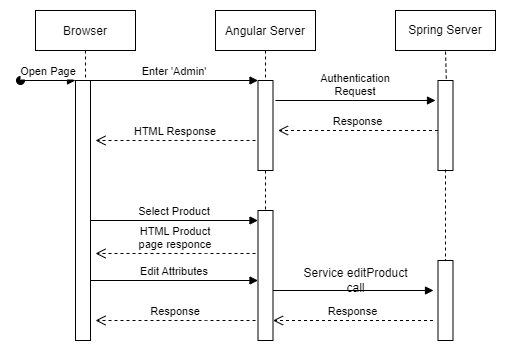

The diagram above was exported from draw.io. Its source (the exported page's mxGraphModel, read from the mxfile embedded in the PNG):
<mxGraphModel dx="1278" dy="547" grid="1" gridSize="10" guides="1" tooltips="1" connect="1" arrows="1" fold="1" page="1" pageScale="1" pageWidth="850" pageHeight="1100" math="0" shadow="0">
  <root>
    <mxCell id="0" />
    <mxCell id="1" parent="0" />
    <mxCell id="5H35LHWPrMAN4mSebtK5-1" value="Browser" style="shape=umlLifeline;perimeter=lifelinePerimeter;container=1;collapsible=0;recursiveResize=0;rounded=0;shadow=0;strokeWidth=1;" vertex="1" parent="1">
      <mxGeometry x="120" y="80" width="100" height="330" as="geometry" />
    </mxCell>
    <mxCell id="5H35LHWPrMAN4mSebtK5-2" value="" style="points=[];perimeter=orthogonalPerimeter;rounded=0;shadow=0;strokeWidth=1;" vertex="1" parent="5H35LHWPrMAN4mSebtK5-1">
      <mxGeometry x="40" y="70" width="15" height="260" as="geometry" />
    </mxCell>
    <mxCell id="5H35LHWPrMAN4mSebtK5-3" value="Open Page" style="verticalAlign=bottom;startArrow=oval;endArrow=block;startSize=8;shadow=0;strokeWidth=1;" edge="1" parent="5H35LHWPrMAN4mSebtK5-1" target="5H35LHWPrMAN4mSebtK5-2">
      <mxGeometry relative="1" as="geometry">
        <mxPoint x="-15" y="70" as="sourcePoint" />
      </mxGeometry>
    </mxCell>
    <mxCell id="5H35LHWPrMAN4mSebtK5-4" value="HTML Response" style="verticalAlign=bottom;endArrow=open;dashed=1;endSize=8;shadow=0;strokeWidth=1;" edge="1" parent="5H35LHWPrMAN4mSebtK5-1">
      <mxGeometry relative="1" as="geometry">
        <mxPoint x="60" y="129.9999999999999" as="targetPoint" />
        <mxPoint x="220" y="130" as="sourcePoint" />
      </mxGeometry>
    </mxCell>
    <mxCell id="5H35LHWPrMAN4mSebtK5-63" value="Response" style="verticalAlign=bottom;endArrow=open;dashed=1;endSize=8;shadow=0;strokeWidth=1;" edge="1" parent="5H35LHWPrMAN4mSebtK5-1">
      <mxGeometry relative="1" as="geometry">
        <mxPoint x="60" y="310" as="targetPoint" />
        <mxPoint x="220" y="310" as="sourcePoint" />
        <Array as="points">
          <mxPoint x="180" y="310" />
        </Array>
      </mxGeometry>
    </mxCell>
    <mxCell id="5H35LHWPrMAN4mSebtK5-5" value="Angular Server" style="shape=umlLifeline;perimeter=lifelinePerimeter;container=1;collapsible=0;recursiveResize=0;rounded=0;shadow=0;strokeWidth=1;" vertex="1" parent="1">
      <mxGeometry x="300" y="80" width="100" height="200" as="geometry" />
    </mxCell>
    <mxCell id="5H35LHWPrMAN4mSebtK5-6" value="" style="points=[];perimeter=orthogonalPerimeter;rounded=0;shadow=0;strokeWidth=1;" vertex="1" parent="5H35LHWPrMAN4mSebtK5-5">
      <mxGeometry x="42.5" y="70" width="15" height="90" as="geometry" />
    </mxCell>
    <mxCell id="5H35LHWPrMAN4mSebtK5-7" value="Enter 'Admin'" style="verticalAlign=bottom;endArrow=block;entryX=0;entryY=0;shadow=0;strokeWidth=1;" edge="1" parent="1" source="5H35LHWPrMAN4mSebtK5-2" target="5H35LHWPrMAN4mSebtK5-6">
      <mxGeometry relative="1" as="geometry">
        <mxPoint x="275" y="160" as="sourcePoint" />
      </mxGeometry>
    </mxCell>
    <mxCell id="5H35LHWPrMAN4mSebtK5-8" value="" style="points=[];perimeter=orthogonalPerimeter;rounded=0;shadow=0;strokeWidth=1;" vertex="1" parent="1">
      <mxGeometry x="522.5" y="150" width="15" height="90" as="geometry" />
    </mxCell>
    <mxCell id="5H35LHWPrMAN4mSebtK5-9" value="Authentication&#10;Request" style="verticalAlign=bottom;endArrow=block;shadow=0;strokeWidth=1;" edge="1" parent="1">
      <mxGeometry relative="1" as="geometry">
        <mxPoint x="360" y="170.0000000000001" as="sourcePoint" />
        <mxPoint x="520" y="170" as="targetPoint" />
      </mxGeometry>
    </mxCell>
    <mxCell id="5H35LHWPrMAN4mSebtK5-10" value="Response" style="verticalAlign=bottom;endArrow=open;dashed=1;endSize=8;shadow=0;strokeWidth=1;" edge="1" parent="1">
      <mxGeometry relative="1" as="geometry">
        <mxPoint x="362.5" y="199.9999999999999" as="targetPoint" />
        <mxPoint x="522.5" y="200" as="sourcePoint" />
      </mxGeometry>
    </mxCell>
    <mxCell id="5H35LHWPrMAN4mSebtK5-11" value="" style="endArrow=none;dashed=1;html=1;rounded=0;exitX=0.553;exitY=-0.021;exitDx=0;exitDy=0;exitPerimeter=0;" edge="1" parent="1" source="5H35LHWPrMAN4mSebtK5-8">
      <mxGeometry width="50" height="50" relative="1" as="geometry">
        <mxPoint x="530" y="150" as="sourcePoint" />
        <mxPoint x="530" y="120" as="targetPoint" />
      </mxGeometry>
    </mxCell>
    <mxCell id="5H35LHWPrMAN4mSebtK5-12" value="" style="endArrow=none;dashed=1;html=1;rounded=0;exitX=0.5;exitY=0.989;exitDx=0;exitDy=0;exitPerimeter=0;" edge="1" parent="1" source="5H35LHWPrMAN4mSebtK5-8">
      <mxGeometry width="50" height="50" relative="1" as="geometry">
        <mxPoint x="530" y="250" as="sourcePoint" />
        <mxPoint x="530" y="330" as="targetPoint" />
      </mxGeometry>
    </mxCell>
    <mxCell id="5H35LHWPrMAN4mSebtK5-13" value="" style="points=[];perimeter=orthogonalPerimeter;rounded=0;shadow=0;strokeWidth=1;" vertex="1" parent="1">
      <mxGeometry x="342.5" y="280" width="15" height="130" as="geometry" />
    </mxCell>
    <mxCell id="5H35LHWPrMAN4mSebtK5-14" value="Select Product" style="verticalAlign=bottom;endArrow=block;entryX=0;entryY=0;shadow=0;strokeWidth=1;" edge="1" parent="1">
      <mxGeometry relative="1" as="geometry">
        <mxPoint x="175" y="290" as="sourcePoint" />
        <mxPoint x="342.5" y="290" as="targetPoint" />
      </mxGeometry>
    </mxCell>
    <mxCell id="5H35LHWPrMAN4mSebtK5-15" value="HTML Product&#10;page responce" style="verticalAlign=bottom;endArrow=open;dashed=1;endSize=8;shadow=0;strokeWidth=1;" edge="1" parent="1">
      <mxGeometry relative="1" as="geometry">
        <mxPoint x="180" y="323" as="targetPoint" />
        <mxPoint x="340" y="323" as="sourcePoint" />
        <Array as="points">
          <mxPoint x="300" y="323" />
        </Array>
      </mxGeometry>
    </mxCell>
    <mxCell id="5H35LHWPrMAN4mSebtK5-16" value="Edit Attributes" style="verticalAlign=bottom;endArrow=block;entryX=0;entryY=0;shadow=0;strokeWidth=1;" edge="1" parent="1">
      <mxGeometry relative="1" as="geometry">
        <mxPoint x="175" y="350" as="sourcePoint" />
        <mxPoint x="342.5" y="350" as="targetPoint" />
      </mxGeometry>
    </mxCell>
    <mxCell id="5H35LHWPrMAN4mSebtK5-17" value="" style="points=[];perimeter=orthogonalPerimeter;rounded=0;shadow=0;strokeWidth=1;" vertex="1" parent="1">
      <mxGeometry x="522.5" y="330" width="15" height="80" as="geometry" />
    </mxCell>
    <mxCell id="5H35LHWPrMAN4mSebtK5-18" value="" style="verticalAlign=bottom;endArrow=block;shadow=0;strokeWidth=1;" edge="1" parent="1">
      <mxGeometry relative="1" as="geometry">
        <mxPoint x="357.5" y="360.0000000000001" as="sourcePoint" />
        <mxPoint x="518" y="360" as="targetPoint" />
      </mxGeometry>
    </mxCell>
    <mxCell id="5H35LHWPrMAN4mSebtK5-19" value="Response" style="verticalAlign=bottom;endArrow=open;dashed=1;endSize=8;shadow=0;strokeWidth=1;" edge="1" parent="1">
      <mxGeometry relative="1" as="geometry">
        <mxPoint x="357.5" y="389.9999999999999" as="targetPoint" />
        <mxPoint x="517.5" y="390" as="sourcePoint" />
      </mxGeometry>
    </mxCell>
    <mxCell id="5H35LHWPrMAN4mSebtK5-57" value="Spring Server" style="rounded=0;whiteSpace=wrap;html=1;" vertex="1" parent="1">
      <mxGeometry x="480" y="80" width="100" height="40" as="geometry" />
    </mxCell>
    <mxCell id="5H35LHWPrMAN4mSebtK5-61" value="Service editProduct&lt;br&gt;call" style="text;html=1;align=center;verticalAlign=middle;resizable=0;points=[];autosize=1;strokeColor=none;fillColor=none;" vertex="1" parent="1">
      <mxGeometry x="380" y="335" width="120" height="30" as="geometry" />
    </mxCell>
  </root>
</mxGraphModel>